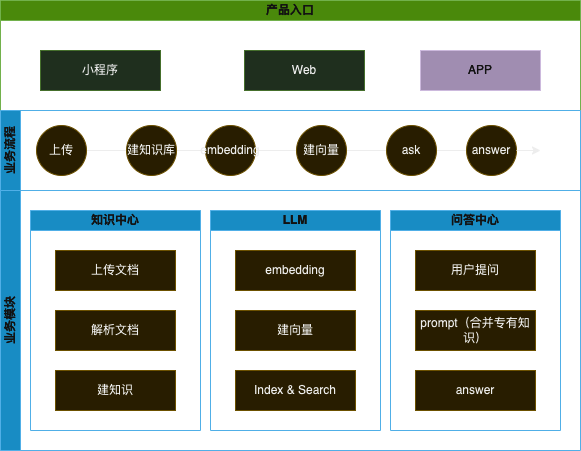

The diagram above was exported from draw.io. Its source (the exported page's mxGraphModel, read from the mxfile embedded in the PNG):
<mxGraphModel dx="954" dy="511" grid="1" gridSize="10" guides="1" tooltips="1" connect="1" arrows="1" fold="1" page="1" pageScale="1" pageWidth="827" pageHeight="1169" math="0" shadow="0">
  <root>
    <mxCell id="0" />
    <mxCell id="1" parent="0" />
    <mxCell id="3yI-LGWdXOPdio0_zt8W-6" value="产品入口" style="swimlane;startSize=20;whiteSpace=wrap;html=1;rounded=0;fillColor=#60a917;fontColor=#ffffff;strokeColor=#2D7600;" parent="1" vertex="1">
      <mxGeometry x="170" y="130" width="580" height="110" as="geometry" />
    </mxCell>
    <mxCell id="3yI-LGWdXOPdio0_zt8W-3" value="小程序" style="rounded=0;whiteSpace=wrap;html=1;fillColor=#d5e8d4;strokeColor=#82b366;" parent="3yI-LGWdXOPdio0_zt8W-6" vertex="1">
      <mxGeometry x="40" y="50" width="120" height="40" as="geometry" />
    </mxCell>
    <mxCell id="3yI-LGWdXOPdio0_zt8W-4" value="Web" style="rounded=0;whiteSpace=wrap;html=1;fillColor=#d5e8d4;strokeColor=#82b366;" parent="3yI-LGWdXOPdio0_zt8W-6" vertex="1">
      <mxGeometry x="244" y="50" width="120" height="40" as="geometry" />
    </mxCell>
    <mxCell id="3yI-LGWdXOPdio0_zt8W-5" value="APP" style="rounded=0;whiteSpace=wrap;html=1;fillColor=#76608a;strokeColor=#432D57;fontColor=#ffffff;" parent="3yI-LGWdXOPdio0_zt8W-6" vertex="1">
      <mxGeometry x="420" y="50" width="120" height="40" as="geometry" />
    </mxCell>
    <mxCell id="3yI-LGWdXOPdio0_zt8W-8" value="业务流程" style="swimlane;startSize=20;horizontal=0;html=1;whiteSpace=wrap;fillColor=#1ba1e2;fontColor=#ffffff;strokeColor=#006EAF;" parent="1" vertex="1">
      <mxGeometry x="170" y="240" width="580" height="80" as="geometry" />
    </mxCell>
    <mxCell id="3yI-LGWdXOPdio0_zt8W-11" value="" style="edgeStyle=orthogonalEdgeStyle;rounded=0;orthogonalLoop=1;jettySize=auto;html=1;endArrow=none;endFill=0;" parent="3yI-LGWdXOPdio0_zt8W-8" source="3yI-LGWdXOPdio0_zt8W-9" target="3yI-LGWdXOPdio0_zt8W-10" edge="1">
      <mxGeometry relative="1" as="geometry" />
    </mxCell>
    <mxCell id="3yI-LGWdXOPdio0_zt8W-9" value="上传" style="ellipse;whiteSpace=wrap;html=1;aspect=fixed;fillColor=#fff2cc;strokeColor=#d6b656;" parent="3yI-LGWdXOPdio0_zt8W-8" vertex="1">
      <mxGeometry x="36" y="15" width="50" height="50" as="geometry" />
    </mxCell>
    <mxCell id="3yI-LGWdXOPdio0_zt8W-13" value="" style="edgeStyle=orthogonalEdgeStyle;rounded=0;orthogonalLoop=1;jettySize=auto;html=1;endArrow=none;endFill=0;" parent="3yI-LGWdXOPdio0_zt8W-8" source="3yI-LGWdXOPdio0_zt8W-10" target="3yI-LGWdXOPdio0_zt8W-12" edge="1">
      <mxGeometry relative="1" as="geometry" />
    </mxCell>
    <mxCell id="3yI-LGWdXOPdio0_zt8W-10" value="建知识库" style="ellipse;whiteSpace=wrap;html=1;aspect=fixed;fillColor=#fff2cc;strokeColor=#d6b656;" parent="3yI-LGWdXOPdio0_zt8W-8" vertex="1">
      <mxGeometry x="126" y="15" width="50" height="50" as="geometry" />
    </mxCell>
    <mxCell id="3yI-LGWdXOPdio0_zt8W-15" value="" style="edgeStyle=orthogonalEdgeStyle;rounded=0;orthogonalLoop=1;jettySize=auto;html=1;endArrow=none;endFill=0;" parent="3yI-LGWdXOPdio0_zt8W-8" source="3yI-LGWdXOPdio0_zt8W-12" target="3yI-LGWdXOPdio0_zt8W-14" edge="1">
      <mxGeometry relative="1" as="geometry" />
    </mxCell>
    <mxCell id="3yI-LGWdXOPdio0_zt8W-12" value="embedding" style="ellipse;whiteSpace=wrap;html=1;aspect=fixed;fillColor=#fff2cc;strokeColor=#d6b656;" parent="3yI-LGWdXOPdio0_zt8W-8" vertex="1">
      <mxGeometry x="205" y="15" width="50" height="50" as="geometry" />
    </mxCell>
    <mxCell id="3yI-LGWdXOPdio0_zt8W-17" value="" style="edgeStyle=orthogonalEdgeStyle;rounded=0;orthogonalLoop=1;jettySize=auto;html=1;endArrow=none;endFill=0;" parent="3yI-LGWdXOPdio0_zt8W-8" source="3yI-LGWdXOPdio0_zt8W-14" target="3yI-LGWdXOPdio0_zt8W-16" edge="1">
      <mxGeometry relative="1" as="geometry" />
    </mxCell>
    <mxCell id="3yI-LGWdXOPdio0_zt8W-14" value="建向量" style="ellipse;whiteSpace=wrap;html=1;aspect=fixed;fillColor=#fff2cc;strokeColor=#d6b656;" parent="3yI-LGWdXOPdio0_zt8W-8" vertex="1">
      <mxGeometry x="296" y="15" width="50" height="50" as="geometry" />
    </mxCell>
    <mxCell id="3yI-LGWdXOPdio0_zt8W-19" value="" style="edgeStyle=orthogonalEdgeStyle;rounded=0;orthogonalLoop=1;jettySize=auto;html=1;endArrow=none;endFill=0;" parent="3yI-LGWdXOPdio0_zt8W-8" source="3yI-LGWdXOPdio0_zt8W-16" target="3yI-LGWdXOPdio0_zt8W-18" edge="1">
      <mxGeometry relative="1" as="geometry" />
    </mxCell>
    <mxCell id="3yI-LGWdXOPdio0_zt8W-16" value="ask" style="ellipse;whiteSpace=wrap;html=1;aspect=fixed;fillColor=#fff2cc;strokeColor=#d6b656;" parent="3yI-LGWdXOPdio0_zt8W-8" vertex="1">
      <mxGeometry x="386" y="15" width="50" height="50" as="geometry" />
    </mxCell>
    <mxCell id="3yI-LGWdXOPdio0_zt8W-18" value="answer" style="ellipse;whiteSpace=wrap;html=1;aspect=fixed;fillColor=#fff2cc;strokeColor=#d6b656;" parent="3yI-LGWdXOPdio0_zt8W-8" vertex="1">
      <mxGeometry x="466" y="15" width="50" height="50" as="geometry" />
    </mxCell>
    <mxCell id="3yI-LGWdXOPdio0_zt8W-21" value="" style="edgeStyle=orthogonalEdgeStyle;rounded=0;orthogonalLoop=1;jettySize=auto;html=1;" parent="1" source="3yI-LGWdXOPdio0_zt8W-18" edge="1">
      <mxGeometry relative="1" as="geometry">
        <mxPoint x="710" y="280" as="targetPoint" />
      </mxGeometry>
    </mxCell>
    <mxCell id="3yI-LGWdXOPdio0_zt8W-45" style="edgeStyle=orthogonalEdgeStyle;rounded=0;orthogonalLoop=1;jettySize=auto;html=1;exitX=0.25;exitY=0;exitDx=0;exitDy=0;" parent="1" source="3yI-LGWdXOPdio0_zt8W-28" edge="1">
      <mxGeometry relative="1" as="geometry">
        <mxPoint x="423" y="340" as="targetPoint" />
      </mxGeometry>
    </mxCell>
    <mxCell id="3yI-LGWdXOPdio0_zt8W-39" value="业务模块" style="swimlane;startSize=20;horizontal=0;html=1;whiteSpace=wrap;fillColor=#1ba1e2;fontColor=#ffffff;strokeColor=#006EAF;" parent="1" vertex="1">
      <mxGeometry x="170" y="320" width="580" height="260" as="geometry" />
    </mxCell>
    <mxCell id="3yI-LGWdXOPdio0_zt8W-24" value="知识中心" style="swimlane;startSize=20;whiteSpace=wrap;html=1;fillColor=#1ba1e2;fontColor=#ffffff;strokeColor=#006EAF;" parent="3yI-LGWdXOPdio0_zt8W-39" vertex="1">
      <mxGeometry x="30" y="20" width="170" height="220" as="geometry" />
    </mxCell>
    <mxCell id="3yI-LGWdXOPdio0_zt8W-25" value="上传文档" style="rounded=0;whiteSpace=wrap;html=1;fillColor=#fff2cc;strokeColor=#d6b656;" parent="3yI-LGWdXOPdio0_zt8W-24" vertex="1">
      <mxGeometry x="25" y="40" width="120" height="40" as="geometry" />
    </mxCell>
    <mxCell id="3yI-LGWdXOPdio0_zt8W-26" value="解析文档" style="rounded=0;whiteSpace=wrap;html=1;fillColor=#fff2cc;strokeColor=#d6b656;" parent="3yI-LGWdXOPdio0_zt8W-24" vertex="1">
      <mxGeometry x="25" y="100" width="120" height="40" as="geometry" />
    </mxCell>
    <mxCell id="3yI-LGWdXOPdio0_zt8W-27" value="建知识" style="rounded=0;whiteSpace=wrap;html=1;fillColor=#fff2cc;strokeColor=#d6b656;" parent="3yI-LGWdXOPdio0_zt8W-24" vertex="1">
      <mxGeometry x="25" y="160" width="120" height="40" as="geometry" />
    </mxCell>
    <mxCell id="3yI-LGWdXOPdio0_zt8W-28" value="LLM" style="swimlane;startSize=20;whiteSpace=wrap;html=1;fillColor=#1ba1e2;fontColor=#ffffff;strokeColor=#006EAF;" parent="3yI-LGWdXOPdio0_zt8W-39" vertex="1">
      <mxGeometry x="210" y="20" width="170" height="220" as="geometry" />
    </mxCell>
    <mxCell id="3yI-LGWdXOPdio0_zt8W-29" value="embedding" style="rounded=0;whiteSpace=wrap;html=1;fillColor=#fff2cc;strokeColor=#d6b656;" parent="3yI-LGWdXOPdio0_zt8W-28" vertex="1">
      <mxGeometry x="25" y="40" width="120" height="40" as="geometry" />
    </mxCell>
    <mxCell id="3yI-LGWdXOPdio0_zt8W-30" value="建向量" style="rounded=0;whiteSpace=wrap;html=1;fillColor=#fff2cc;strokeColor=#d6b656;" parent="3yI-LGWdXOPdio0_zt8W-28" vertex="1">
      <mxGeometry x="25" y="100" width="120" height="40" as="geometry" />
    </mxCell>
    <mxCell id="3yI-LGWdXOPdio0_zt8W-31" value="Index &amp;amp; Search" style="rounded=0;whiteSpace=wrap;html=1;fillColor=#fff2cc;strokeColor=#d6b656;" parent="3yI-LGWdXOPdio0_zt8W-28" vertex="1">
      <mxGeometry x="25" y="160" width="120" height="40" as="geometry" />
    </mxCell>
    <mxCell id="3yI-LGWdXOPdio0_zt8W-32" value="问答中心" style="swimlane;startSize=20;whiteSpace=wrap;html=1;fillColor=#1ba1e2;fontColor=#ffffff;strokeColor=#006EAF;" parent="3yI-LGWdXOPdio0_zt8W-39" vertex="1">
      <mxGeometry x="390" y="20" width="170" height="220" as="geometry" />
    </mxCell>
    <mxCell id="3yI-LGWdXOPdio0_zt8W-33" value="用户提问" style="rounded=0;whiteSpace=wrap;html=1;fillColor=#fff2cc;strokeColor=#d6b656;" parent="3yI-LGWdXOPdio0_zt8W-32" vertex="1">
      <mxGeometry x="25" y="40" width="120" height="40" as="geometry" />
    </mxCell>
    <mxCell id="3yI-LGWdXOPdio0_zt8W-34" value="prompt（合并专有知识）" style="rounded=0;whiteSpace=wrap;html=1;fillColor=#fff2cc;strokeColor=#d6b656;" parent="3yI-LGWdXOPdio0_zt8W-32" vertex="1">
      <mxGeometry x="25" y="100" width="120" height="40" as="geometry" />
    </mxCell>
    <mxCell id="3yI-LGWdXOPdio0_zt8W-35" value="answer" style="rounded=0;whiteSpace=wrap;html=1;fillColor=#fff2cc;strokeColor=#d6b656;" parent="3yI-LGWdXOPdio0_zt8W-32" vertex="1">
      <mxGeometry x="25" y="160" width="120" height="40" as="geometry" />
    </mxCell>
  </root>
</mxGraphModel>